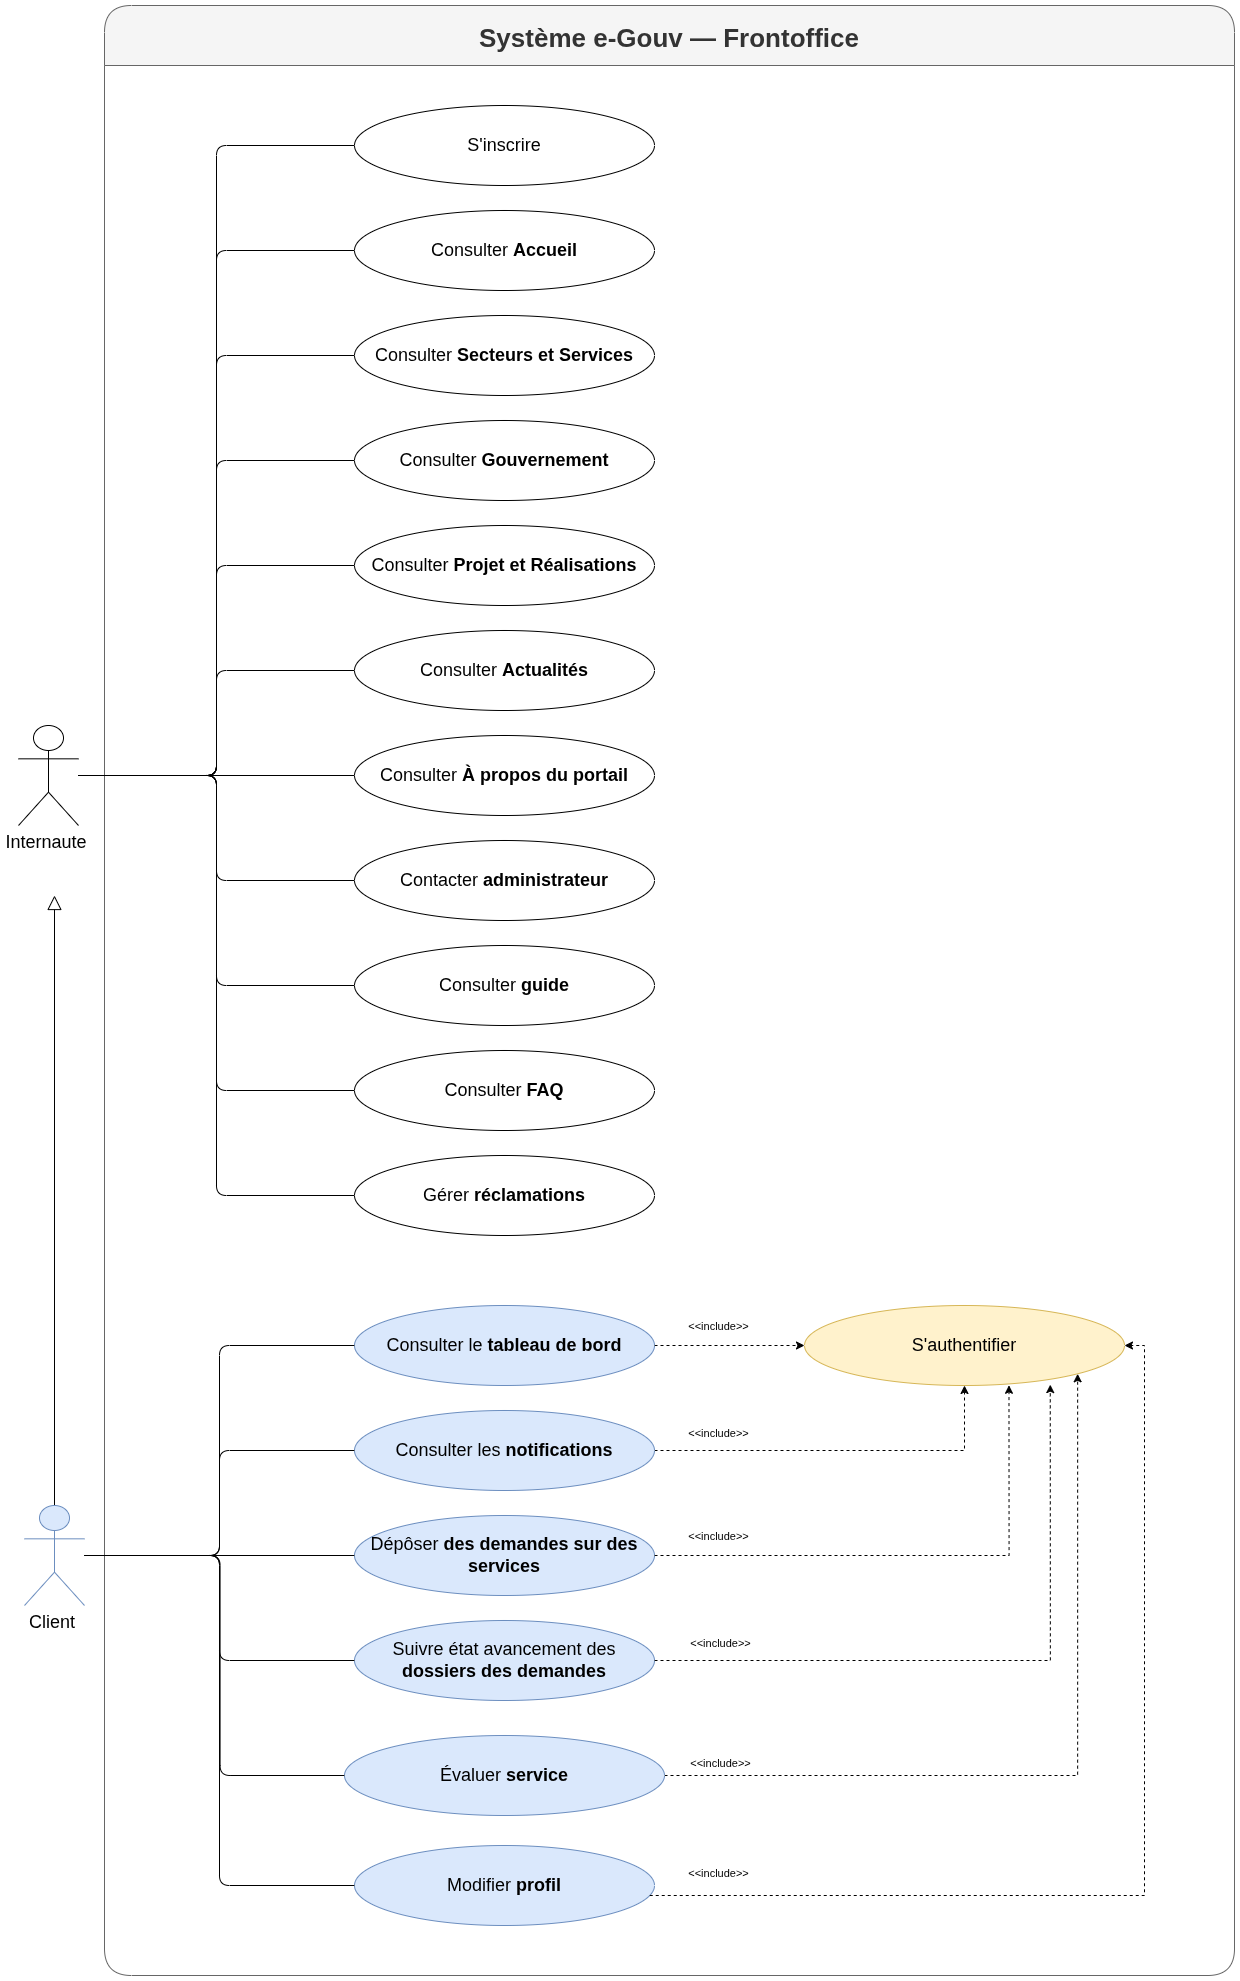

The diagram above was exported from draw.io. Its source (the exported page's mxGraphModel, read from the mxfile embedded in the PNG):
<mxGraphModel dx="1396" dy="820" grid="1" gridSize="10" guides="1" tooltips="1" connect="1" arrows="1" fold="1" page="1" pageScale="1" pageWidth="1520" pageHeight="2700" math="0" shadow="0">
  <root>
    <mxCell id="0" />
    <mxCell id="1" parent="0" />
    <mxCell id="boundary" parent="1" style="swimlane;startSize=60;fontStyle=1;fontSize=26;strokeColor=#666666;fillColor=#f5f5f5;fontColor=#333333;rounded=1;shadow=0;" value="Système e-Gouv — Frontoffice" vertex="1">
      <mxGeometry height="1970" width="1130" x="100" y="30" as="geometry" />
    </mxCell>
    <mxCell id="UC_inscrire" parent="boundary" style="ellipse;whiteSpace=wrap;html=1;" value="&lt;font style=&quot;font-size: 18px;&quot;&gt;S'inscrire&lt;/font&gt;" vertex="1">
      <mxGeometry height="80" width="300" x="250" y="100" as="geometry" />
    </mxCell>
    <mxCell id="UC_accueil" parent="boundary" style="ellipse;whiteSpace=wrap;html=1;" value="&lt;font style=&quot;font-size: 18px;&quot;&gt;Consulter &lt;b&gt;Accueil&lt;/b&gt;&lt;/font&gt;" vertex="1">
      <mxGeometry height="80" width="300" x="250" y="205" as="geometry" />
    </mxCell>
    <mxCell id="UC_secteurs" parent="boundary" style="ellipse;whiteSpace=wrap;html=1;" value="&lt;font style=&quot;font-size: 18px;&quot;&gt;Consulter &lt;b&gt;Secteurs et Services&lt;/b&gt;&lt;/font&gt;" vertex="1">
      <mxGeometry height="80" width="300" x="250" y="310" as="geometry" />
    </mxCell>
    <mxCell id="UC_gouv" parent="boundary" style="ellipse;whiteSpace=wrap;html=1;" value="&lt;font style=&quot;font-size: 18px;&quot;&gt;Consulter &lt;b&gt;Gouvernement&lt;/b&gt;&lt;/font&gt;" vertex="1">
      <mxGeometry height="80" width="300" x="250" y="415" as="geometry" />
    </mxCell>
    <mxCell id="UC_projets" parent="boundary" style="ellipse;whiteSpace=wrap;html=1;" value="&lt;font style=&quot;font-size: 18px;&quot;&gt;Consulter &lt;b&gt;Projet et Réalisations&lt;/b&gt;&lt;/font&gt;" vertex="1">
      <mxGeometry height="80" width="300" x="250" y="520" as="geometry" />
    </mxCell>
    <mxCell id="UC_actu" parent="boundary" style="ellipse;whiteSpace=wrap;html=1;" value="&lt;font style=&quot;font-size: 18px;&quot;&gt;Consulter &lt;b&gt;Actualités&lt;/b&gt;&lt;/font&gt;" vertex="1">
      <mxGeometry height="80" width="300" x="250" y="625" as="geometry" />
    </mxCell>
    <mxCell id="UC_apropos" parent="boundary" style="ellipse;whiteSpace=wrap;html=1;" value="&lt;font style=&quot;font-size: 18px;&quot;&gt;Consulter &lt;b&gt;À propos du portail&lt;/b&gt;&lt;/font&gt;" vertex="1">
      <mxGeometry height="80" width="300" x="250" y="730" as="geometry" />
    </mxCell>
    <mxCell id="UC_contact" parent="boundary" style="ellipse;whiteSpace=wrap;html=1;" value="&lt;font style=&quot;font-size: 18px;&quot;&gt;Contacter &lt;b&gt;administrateur&lt;/b&gt;&lt;/font&gt;" vertex="1">
      <mxGeometry height="80" width="300" x="250" y="835" as="geometry" />
    </mxCell>
    <mxCell id="UC_guide" parent="boundary" style="ellipse;whiteSpace=wrap;html=1;" value="&lt;font style=&quot;font-size: 18px;&quot;&gt;Consulter &lt;b&gt;guide&lt;/b&gt;&lt;/font&gt;" vertex="1">
      <mxGeometry height="80" width="300" x="250" y="940" as="geometry" />
    </mxCell>
    <mxCell id="UC_faq" parent="boundary" style="ellipse;whiteSpace=wrap;html=1;" value="&lt;font style=&quot;font-size: 18px;&quot;&gt;Consulter &lt;b&gt;FAQ&lt;/b&gt;&lt;/font&gt;" vertex="1">
      <mxGeometry height="80" width="300" x="250" y="1045" as="geometry" />
    </mxCell>
    <mxCell id="UC_suivi_reclam" parent="boundary" style="ellipse;whiteSpace=wrap;html=1;" value="&lt;font style=&quot;font-size: 18px;&quot;&gt;Gérer&amp;nbsp;&lt;b&gt;réclamations&lt;/b&gt;&lt;/font&gt;" vertex="1">
      <mxGeometry height="80" width="300" x="250" y="1150" as="geometry" />
    </mxCell>
    <mxCell id="tyEO0yP4XQ12ylEIFDhY-5" edge="1" parent="boundary" source="UC_tableau" style="edgeStyle=orthogonalEdgeStyle;rounded=0;orthogonalLoop=1;jettySize=auto;html=1;entryX=0;entryY=0.5;entryDx=0;entryDy=0;dashed=1;" target="tyEO0yP4XQ12ylEIFDhY-4">
      <mxGeometry relative="1" as="geometry" />
    </mxCell>
    <mxCell id="UC_tableau" parent="boundary" style="ellipse;whiteSpace=wrap;html=1;fillColor=#dae8fc;strokeColor=#6c8ebf;" value="&lt;font style=&quot;font-size: 18px;&quot;&gt;Consulter le &lt;b&gt;tableau de bord&lt;/b&gt;&lt;/font&gt;" vertex="1">
      <mxGeometry height="80" width="300" x="250" y="1300" as="geometry" />
    </mxCell>
    <mxCell id="tyEO0yP4XQ12ylEIFDhY-6" edge="1" parent="boundary" source="UC_notifs" style="edgeStyle=orthogonalEdgeStyle;rounded=0;orthogonalLoop=1;jettySize=auto;html=1;dashed=1;" target="tyEO0yP4XQ12ylEIFDhY-4">
      <mxGeometry relative="1" as="geometry" />
    </mxCell>
    <mxCell id="UC_notifs" parent="boundary" style="ellipse;whiteSpace=wrap;html=1;fillColor=#dae8fc;strokeColor=#6c8ebf;" value="&lt;font style=&quot;font-size: 18px;&quot;&gt;Consulter les &lt;b&gt;notifications&lt;/b&gt;&lt;/font&gt;" vertex="1">
      <mxGeometry height="80" width="300" x="250" y="1405" as="geometry" />
    </mxCell>
    <mxCell id="UC_demandes" parent="boundary" style="ellipse;whiteSpace=wrap;html=1;fillColor=#dae8fc;strokeColor=#6c8ebf;" value="&lt;font style=&quot;font-size: 18px;&quot;&gt;Dépôser &lt;b&gt;des demandes sur des services&lt;/b&gt;&lt;/font&gt;" vertex="1">
      <mxGeometry height="80" width="300" x="250" y="1510" as="geometry" />
    </mxCell>
    <mxCell id="UC_suivi_dem" parent="boundary" style="ellipse;whiteSpace=wrap;html=1;fillColor=#dae8fc;strokeColor=#6c8ebf;" value="&lt;font style=&quot;font-size: 18px;&quot;&gt;Suivre état avancement des &lt;b&gt;dossiers des demandes&lt;/b&gt;&lt;/font&gt;" vertex="1">
      <mxGeometry height="80" width="300" x="250" y="1615" as="geometry" />
    </mxCell>
    <mxCell id="UC_profil" parent="boundary" style="ellipse;whiteSpace=wrap;html=1;fillColor=#dae8fc;strokeColor=#6c8ebf;" value="&lt;font style=&quot;font-size: 18px;&quot;&gt;Modifier&amp;nbsp;&lt;b&gt;profil&lt;/b&gt;&lt;/font&gt;" vertex="1">
      <mxGeometry height="80" width="300" x="250" y="1840" as="geometry" />
    </mxCell>
    <mxCell id="biy2WYc41aZZTYCPmCSB-3" edge="1" parent="boundary" source="UC_evaluer" style="edgeStyle=orthogonalEdgeStyle;rounded=0;orthogonalLoop=1;jettySize=auto;html=1;entryX=1;entryY=1;entryDx=0;entryDy=0;dashed=1;" target="tyEO0yP4XQ12ylEIFDhY-4">
      <mxGeometry relative="1" as="geometry" />
    </mxCell>
    <mxCell id="UC_evaluer" parent="boundary" style="ellipse;whiteSpace=wrap;html=1;fillColor=#dae8fc;strokeColor=#6c8ebf;" value="&lt;font style=&quot;font-size: 18px;&quot;&gt;Évaluer &lt;b&gt;service&lt;/b&gt;&lt;/font&gt;" vertex="1">
      <mxGeometry height="80" width="320" x="240" y="1730" as="geometry" />
    </mxCell>
    <mxCell id="tyEO0yP4XQ12ylEIFDhY-4" parent="boundary" style="ellipse;whiteSpace=wrap;html=1;fillColor=#fff2cc;strokeColor=#d6b656;" value="&lt;span style=&quot;font-size: 18px;&quot;&gt;S'authentifier&lt;/span&gt;" vertex="1">
      <mxGeometry height="80" width="320" x="700" y="1300" as="geometry" />
    </mxCell>
    <mxCell id="tyEO0yP4XQ12ylEIFDhY-7" edge="1" parent="boundary" source="UC_demandes" style="edgeStyle=orthogonalEdgeStyle;rounded=0;orthogonalLoop=1;jettySize=auto;html=1;entryX=0.639;entryY=0.997;entryDx=0;entryDy=0;entryPerimeter=0;dashed=1;" target="tyEO0yP4XQ12ylEIFDhY-4">
      <mxGeometry relative="1" as="geometry" />
    </mxCell>
    <mxCell id="tyEO0yP4XQ12ylEIFDhY-10" edge="1" parent="boundary" source="UC_profil" style="edgeStyle=orthogonalEdgeStyle;rounded=0;orthogonalLoop=1;jettySize=auto;html=1;entryX=1;entryY=0.5;entryDx=0;entryDy=0;dashed=1;" target="tyEO0yP4XQ12ylEIFDhY-4">
      <mxGeometry relative="1" as="geometry">
        <Array as="points">
          <mxPoint x="1040" y="1890" />
          <mxPoint x="1040" y="1340" />
        </Array>
      </mxGeometry>
    </mxCell>
    <mxCell id="tyEO0yP4XQ12ylEIFDhY-13" connectable="0" parent="boundary" style="edgeLabel;html=1;align=center;verticalAlign=middle;resizable=0;points=[];labelBackgroundColor=none;" value="&amp;lt;&amp;lt;include&amp;gt;&amp;gt;" vertex="1">
      <mxGeometry x="610" y="1323" as="geometry">
        <mxPoint x="3" y="-3" as="offset" />
      </mxGeometry>
    </mxCell>
    <mxCell id="tyEO0yP4XQ12ylEIFDhY-15" connectable="0" parent="boundary" style="edgeLabel;html=1;align=center;verticalAlign=middle;resizable=0;points=[];labelBackgroundColor=none;" value="&amp;lt;&amp;lt;include&amp;gt;&amp;gt;" vertex="1">
      <mxGeometry x="610" y="1430" as="geometry">
        <mxPoint x="3" y="-3" as="offset" />
      </mxGeometry>
    </mxCell>
    <mxCell id="tyEO0yP4XQ12ylEIFDhY-17" connectable="0" parent="boundary" style="edgeLabel;html=1;align=center;verticalAlign=middle;resizable=0;points=[];labelBackgroundColor=none;" value="&amp;lt;&amp;lt;include&amp;gt;&amp;gt;" vertex="1">
      <mxGeometry x="610" y="1660" as="geometry">
        <mxPoint x="5" y="-23" as="offset" />
      </mxGeometry>
    </mxCell>
    <mxCell id="tyEO0yP4XQ12ylEIFDhY-16" connectable="0" parent="boundary" style="edgeLabel;html=1;align=center;verticalAlign=middle;resizable=0;points=[];labelBackgroundColor=none;" value="&amp;lt;&amp;lt;include&amp;gt;&amp;gt;" vertex="1">
      <mxGeometry x="610" y="1533" as="geometry">
        <mxPoint x="3" y="-3" as="offset" />
      </mxGeometry>
    </mxCell>
    <mxCell id="tyEO0yP4XQ12ylEIFDhY-18" connectable="0" parent="boundary" style="edgeLabel;html=1;align=center;verticalAlign=middle;resizable=0;points=[];labelBackgroundColor=none;" value="&amp;lt;&amp;lt;include&amp;gt;&amp;gt;" vertex="1">
      <mxGeometry x="571" y="1793" as="geometry">
        <mxPoint x="42" y="74" as="offset" />
      </mxGeometry>
    </mxCell>
    <mxCell id="biy2WYc41aZZTYCPmCSB-4" edge="1" parent="boundary" source="UC_suivi_dem" style="edgeStyle=orthogonalEdgeStyle;rounded=0;orthogonalLoop=1;jettySize=auto;html=1;entryX=0.768;entryY=0.989;entryDx=0;entryDy=0;entryPerimeter=0;dashed=1;" target="tyEO0yP4XQ12ylEIFDhY-4">
      <mxGeometry relative="1" as="geometry" />
    </mxCell>
    <mxCell id="biy2WYc41aZZTYCPmCSB-5" connectable="0" parent="boundary" style="edgeLabel;html=1;align=center;verticalAlign=middle;resizable=0;points=[];labelBackgroundColor=none;" value="&amp;lt;&amp;lt;include&amp;gt;&amp;gt;" vertex="1">
      <mxGeometry x="610" y="1780" as="geometry">
        <mxPoint x="5" y="-23" as="offset" />
      </mxGeometry>
    </mxCell>
    <mxCell id="actor_internaute" parent="1" style="shape=umlActor;verticalLabelPosition=bottom;verticalAlign=top;html=1;outlineConnect=0;labelBackgroundColor=none;" value="&lt;span style=&quot;font-size: 18px;&quot;&gt;Internaute&amp;nbsp;&lt;/span&gt;" vertex="1">
      <mxGeometry height="100" width="60" x="14" y="750" as="geometry" />
    </mxCell>
    <mxCell id="tyEO0yP4XQ12ylEIFDhY-3" edge="1" parent="1" source="actor_client" style="edgeStyle=orthogonalEdgeStyle;rounded=0;orthogonalLoop=1;jettySize=auto;html=1;endArrow=block;endFill=0;endSize=12;">
      <mxGeometry relative="1" as="geometry">
        <mxPoint x="50" y="920" as="targetPoint" />
      </mxGeometry>
    </mxCell>
    <mxCell id="actor_client" parent="1" style="shape=umlActor;verticalLabelPosition=bottom;verticalAlign=top;html=1;outlineConnect=0;labelBackgroundColor=none;fillColor=#dae8fc;strokeColor=#6c8ebf;" value="&lt;span style=&quot;font-size: 18px;&quot;&gt;Client&amp;nbsp;&lt;/span&gt;" vertex="1">
      <mxGeometry height="100" width="60" x="20" y="1530" as="geometry" />
    </mxCell>
    <mxCell id="ei_inscrire" edge="1" parent="1" source="actor_internaute" style="edgeStyle=orthogonalEdgeStyle;exitX=1;exitY=0.5;exitDx=0;exitDy=0;entryX=0;entryY=0.5;entryDx=0;entryDy=0;endArrow=none;endFill=0;" target="UC_inscrire">
      <mxGeometry relative="1" as="geometry" />
    </mxCell>
    <mxCell id="ei_accueil" edge="1" parent="1" source="actor_internaute" style="edgeStyle=orthogonalEdgeStyle;exitX=1;exitY=0.5;exitDx=0;exitDy=0;entryX=0;entryY=0.5;entryDx=0;entryDy=0;endArrow=none;endFill=0;" target="UC_accueil">
      <mxGeometry relative="1" as="geometry" />
    </mxCell>
    <mxCell id="ei_secteurs" edge="1" parent="1" source="actor_internaute" style="edgeStyle=orthogonalEdgeStyle;exitX=1;exitY=0.5;exitDx=0;exitDy=0;entryX=0;entryY=0.5;entryDx=0;entryDy=0;endArrow=none;endFill=0;" target="UC_secteurs">
      <mxGeometry relative="1" as="geometry" />
    </mxCell>
    <mxCell id="ei_gouv" edge="1" parent="1" source="actor_internaute" style="edgeStyle=orthogonalEdgeStyle;exitX=1;exitY=0.5;exitDx=0;exitDy=0;entryX=0;entryY=0.5;entryDx=0;entryDy=0;endArrow=none;endFill=0;" target="UC_gouv">
      <mxGeometry relative="1" as="geometry" />
    </mxCell>
    <mxCell id="ei_projets" edge="1" parent="1" source="actor_internaute" style="edgeStyle=orthogonalEdgeStyle;exitX=1;exitY=0.5;exitDx=0;exitDy=0;entryX=0;entryY=0.5;entryDx=0;entryDy=0;endArrow=none;endFill=0;" target="UC_projets">
      <mxGeometry relative="1" as="geometry" />
    </mxCell>
    <mxCell id="ei_actu" edge="1" parent="1" source="actor_internaute" style="edgeStyle=orthogonalEdgeStyle;exitX=1;exitY=0.5;exitDx=0;exitDy=0;entryX=0;entryY=0.5;entryDx=0;entryDy=0;endArrow=none;endFill=0;" target="UC_actu">
      <mxGeometry relative="1" as="geometry" />
    </mxCell>
    <mxCell id="ei_apropos" edge="1" parent="1" source="actor_internaute" style="edgeStyle=orthogonalEdgeStyle;exitX=1;exitY=0.5;exitDx=0;exitDy=0;entryX=0;entryY=0.5;entryDx=0;entryDy=0;endArrow=none;endFill=0;" target="UC_apropos">
      <mxGeometry relative="1" as="geometry" />
    </mxCell>
    <mxCell id="ei_contact" edge="1" parent="1" source="actor_internaute" style="edgeStyle=orthogonalEdgeStyle;exitX=1;exitY=0.5;exitDx=0;exitDy=0;entryX=0;entryY=0.5;entryDx=0;entryDy=0;endArrow=none;endFill=0;" target="UC_contact">
      <mxGeometry relative="1" as="geometry" />
    </mxCell>
    <mxCell id="ei_guide" edge="1" parent="1" source="actor_internaute" style="edgeStyle=orthogonalEdgeStyle;exitX=1;exitY=0.5;exitDx=0;exitDy=0;entryX=0;entryY=0.5;entryDx=0;entryDy=0;endArrow=none;endFill=0;" target="UC_guide">
      <mxGeometry relative="1" as="geometry" />
    </mxCell>
    <mxCell id="ei_faq" edge="1" parent="1" source="actor_internaute" style="edgeStyle=orthogonalEdgeStyle;exitX=1;exitY=0.5;exitDx=0;exitDy=0;entryX=0;entryY=0.5;entryDx=0;entryDy=0;endArrow=none;endFill=0;" target="UC_faq">
      <mxGeometry relative="1" as="geometry" />
    </mxCell>
    <mxCell id="ei_suiv_reclam" edge="1" parent="1" source="actor_internaute" style="edgeStyle=orthogonalEdgeStyle;exitX=1;exitY=0.5;exitDx=0;exitDy=0;entryX=0;entryY=0.5;entryDx=0;entryDy=0;endArrow=none;endFill=0;" target="UC_suivi_reclam">
      <mxGeometry relative="1" as="geometry" />
    </mxCell>
    <mxCell id="ec_tableau" edge="1" parent="1" source="actor_client" style="edgeStyle=orthogonalEdgeStyle;exitX=1;exitY=0.5;exitDx=0;exitDy=0;entryX=0;entryY=0.5;entryDx=0;entryDy=0;endArrow=none;endFill=0;" target="UC_tableau">
      <mxGeometry relative="1" as="geometry" />
    </mxCell>
    <mxCell id="ec_notifs" edge="1" parent="1" source="actor_client" style="edgeStyle=orthogonalEdgeStyle;exitX=1;exitY=0.5;exitDx=0;exitDy=0;entryX=0;entryY=0.5;entryDx=0;entryDy=0;endArrow=none;endFill=0;" target="UC_notifs">
      <mxGeometry relative="1" as="geometry" />
    </mxCell>
    <mxCell id="ec_demandes" edge="1" parent="1" source="actor_client" style="edgeStyle=orthogonalEdgeStyle;exitX=1;exitY=0.5;exitDx=0;exitDy=0;entryX=0;entryY=0.5;entryDx=0;entryDy=0;endArrow=none;endFill=0;" target="UC_demandes">
      <mxGeometry relative="1" as="geometry" />
    </mxCell>
    <mxCell id="ec_suivi_dem" edge="1" parent="1" source="actor_client" style="edgeStyle=orthogonalEdgeStyle;exitX=1;exitY=0.5;exitDx=0;exitDy=0;entryX=0;entryY=0.5;entryDx=0;entryDy=0;endArrow=none;endFill=0;" target="UC_suivi_dem">
      <mxGeometry relative="1" as="geometry" />
    </mxCell>
    <mxCell id="ec_profil" edge="1" parent="1" source="actor_client" style="edgeStyle=orthogonalEdgeStyle;exitX=1;exitY=0.5;exitDx=0;exitDy=0;entryX=0;entryY=0.5;entryDx=0;entryDy=0;endArrow=none;endFill=0;" target="UC_profil">
      <mxGeometry relative="1" as="geometry" />
    </mxCell>
    <mxCell id="biy2WYc41aZZTYCPmCSB-2" edge="1" parent="1" style="edgeStyle=orthogonalEdgeStyle;entryX=0;entryY=0.5;entryDx=0;entryDy=0;endArrow=none;endFill=0;" target="UC_evaluer">
      <mxGeometry relative="1" as="geometry">
        <mxPoint x="90" y="1580" as="sourcePoint" />
        <mxPoint x="530" y="1785" as="targetPoint" />
      </mxGeometry>
    </mxCell>
  </root>
</mxGraphModel>